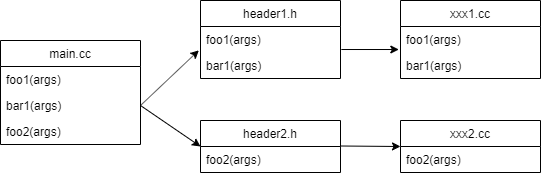

The diagram above was exported from draw.io. Its source (the exported page's mxGraphModel, read from the mxfile embedded in the PNG):
<mxGraphModel dx="1301" dy="757" grid="1" gridSize="10" guides="1" tooltips="1" connect="1" arrows="1" fold="1" page="1" pageScale="1" pageWidth="827" pageHeight="1169" math="0" shadow="0">
  <root>
    <mxCell id="0" />
    <mxCell id="1" parent="0" />
    <mxCell id="11" value="header2.h" style="swimlane;fontStyle=0;childLayout=stackLayout;horizontal=1;startSize=26;fillColor=none;horizontalStack=0;resizeParent=1;resizeParentMax=0;resizeLast=0;collapsible=1;marginBottom=0;" vertex="1" parent="1">
      <mxGeometry x="240" y="200" width="140" height="52" as="geometry" />
    </mxCell>
    <mxCell id="35" style="rounded=0;orthogonalLoop=1;jettySize=auto;html=1;exitX=1.006;exitY=0.885;exitDx=0;exitDy=0;entryX=0;entryY=0.5;entryDx=0;entryDy=0;exitPerimeter=0;" edge="1" parent="11" target="30">
      <mxGeometry relative="1" as="geometry">
        <mxPoint x="139.99999999999994" y="25.5" as="sourcePoint" />
        <mxPoint x="197.47999999999996" y="25.5" as="targetPoint" />
      </mxGeometry>
    </mxCell>
    <mxCell id="12" value="foo2(args)" style="text;strokeColor=none;fillColor=none;align=left;verticalAlign=top;spacingLeft=4;spacingRight=4;overflow=hidden;rotatable=0;points=[[0,0.5],[1,0.5]];portConstraint=eastwest;" vertex="1" parent="11">
      <mxGeometry y="26" width="140" height="26" as="geometry" />
    </mxCell>
    <mxCell id="3" value="main.cc" style="swimlane;fontStyle=0;childLayout=stackLayout;horizontal=1;startSize=26;fillColor=none;horizontalStack=0;resizeParent=1;resizeParentMax=0;resizeLast=0;collapsible=1;marginBottom=0;" vertex="1" parent="1">
      <mxGeometry x="40" y="120" width="140" height="104" as="geometry" />
    </mxCell>
    <mxCell id="4" value="foo1(args)" style="text;strokeColor=none;fillColor=none;align=left;verticalAlign=top;spacingLeft=4;spacingRight=4;overflow=hidden;rotatable=0;points=[[0,0.5],[1,0.5]];portConstraint=eastwest;" vertex="1" parent="3">
      <mxGeometry y="26" width="140" height="26" as="geometry" />
    </mxCell>
    <mxCell id="5" value="bar1(args)" style="text;strokeColor=none;fillColor=none;align=left;verticalAlign=top;spacingLeft=4;spacingRight=4;overflow=hidden;rotatable=0;points=[[0,0.5],[1,0.5]];portConstraint=eastwest;" vertex="1" parent="3">
      <mxGeometry y="52" width="140" height="26" as="geometry" />
    </mxCell>
    <mxCell id="6" value="foo2(args)" style="text;strokeColor=none;fillColor=none;align=left;verticalAlign=top;spacingLeft=4;spacingRight=4;overflow=hidden;rotatable=0;points=[[0,0.5],[1,0.5]];portConstraint=eastwest;" vertex="1" parent="3">
      <mxGeometry y="78" width="140" height="26" as="geometry" />
    </mxCell>
    <mxCell id="7" value="header1.h" style="swimlane;fontStyle=0;childLayout=stackLayout;horizontal=1;startSize=26;fillColor=none;horizontalStack=0;resizeParent=1;resizeParentMax=0;resizeLast=0;collapsible=1;marginBottom=0;" vertex="1" parent="1">
      <mxGeometry x="240" y="80" width="140" height="78" as="geometry" />
    </mxCell>
    <mxCell id="8" value="foo1(args)" style="text;strokeColor=none;fillColor=none;align=left;verticalAlign=top;spacingLeft=4;spacingRight=4;overflow=hidden;rotatable=0;points=[[0,0.5],[1,0.5]];portConstraint=eastwest;" vertex="1" parent="7">
      <mxGeometry y="26" width="140" height="26" as="geometry" />
    </mxCell>
    <mxCell id="9" value="bar1(args)" style="text;strokeColor=none;fillColor=none;align=left;verticalAlign=top;spacingLeft=4;spacingRight=4;overflow=hidden;rotatable=0;points=[[0,0.5],[1,0.5]];portConstraint=eastwest;" vertex="1" parent="7">
      <mxGeometry y="52" width="140" height="26" as="geometry" />
    </mxCell>
    <mxCell id="27" value="xxx1.cc" style="swimlane;fontStyle=0;childLayout=stackLayout;horizontal=1;startSize=26;fillColor=none;horizontalStack=0;resizeParent=1;resizeParentMax=0;resizeLast=0;collapsible=1;marginBottom=0;" vertex="1" parent="1">
      <mxGeometry x="440" y="80" width="140" height="78" as="geometry" />
    </mxCell>
    <mxCell id="28" value="foo1(args)" style="text;strokeColor=none;fillColor=none;align=left;verticalAlign=top;spacingLeft=4;spacingRight=4;overflow=hidden;rotatable=0;points=[[0,0.5],[1,0.5]];portConstraint=eastwest;" vertex="1" parent="27">
      <mxGeometry y="26" width="140" height="26" as="geometry" />
    </mxCell>
    <mxCell id="29" value="bar1(args)" style="text;strokeColor=none;fillColor=none;align=left;verticalAlign=top;spacingLeft=4;spacingRight=4;overflow=hidden;rotatable=0;points=[[0,0.5],[1,0.5]];portConstraint=eastwest;" vertex="1" parent="27">
      <mxGeometry y="52" width="140" height="26" as="geometry" />
    </mxCell>
    <mxCell id="30" value="xxx2.cc" style="swimlane;fontStyle=0;childLayout=stackLayout;horizontal=1;startSize=26;fillColor=none;horizontalStack=0;resizeParent=1;resizeParentMax=0;resizeLast=0;collapsible=1;marginBottom=0;" vertex="1" parent="1">
      <mxGeometry x="440" y="200" width="140" height="52" as="geometry" />
    </mxCell>
    <mxCell id="31" value="foo2(args)" style="text;strokeColor=none;fillColor=none;align=left;verticalAlign=top;spacingLeft=4;spacingRight=4;overflow=hidden;rotatable=0;points=[[0,0.5],[1,0.5]];portConstraint=eastwest;" vertex="1" parent="30">
      <mxGeometry y="26" width="140" height="26" as="geometry" />
    </mxCell>
    <mxCell id="32" style="rounded=0;orthogonalLoop=1;jettySize=auto;html=1;exitX=1;exitY=0.5;exitDx=0;exitDy=0;entryX=-0.012;entryY=0.917;entryDx=0;entryDy=0;entryPerimeter=0;" edge="1" parent="1" source="5" target="8">
      <mxGeometry relative="1" as="geometry" />
    </mxCell>
    <mxCell id="33" style="rounded=0;orthogonalLoop=1;jettySize=auto;html=1;exitX=1;exitY=0.5;exitDx=0;exitDy=0;entryX=0;entryY=0.5;entryDx=0;entryDy=0;" edge="1" parent="1" source="5" target="11">
      <mxGeometry relative="1" as="geometry">
        <mxPoint x="190" y="195" as="sourcePoint" />
        <mxPoint x="248.31999999999994" y="139.84199999999998" as="targetPoint" />
      </mxGeometry>
    </mxCell>
    <mxCell id="34" style="rounded=0;orthogonalLoop=1;jettySize=auto;html=1;exitX=1.006;exitY=0.885;exitDx=0;exitDy=0;entryX=-0.012;entryY=-0.115;entryDx=0;entryDy=0;entryPerimeter=0;exitPerimeter=0;" edge="1" parent="1" source="8" target="29">
      <mxGeometry relative="1" as="geometry">
        <mxPoint x="200" y="205" as="sourcePoint" />
        <mxPoint x="258.31999999999994" y="149.84199999999998" as="targetPoint" />
      </mxGeometry>
    </mxCell>
  </root>
</mxGraphModel>